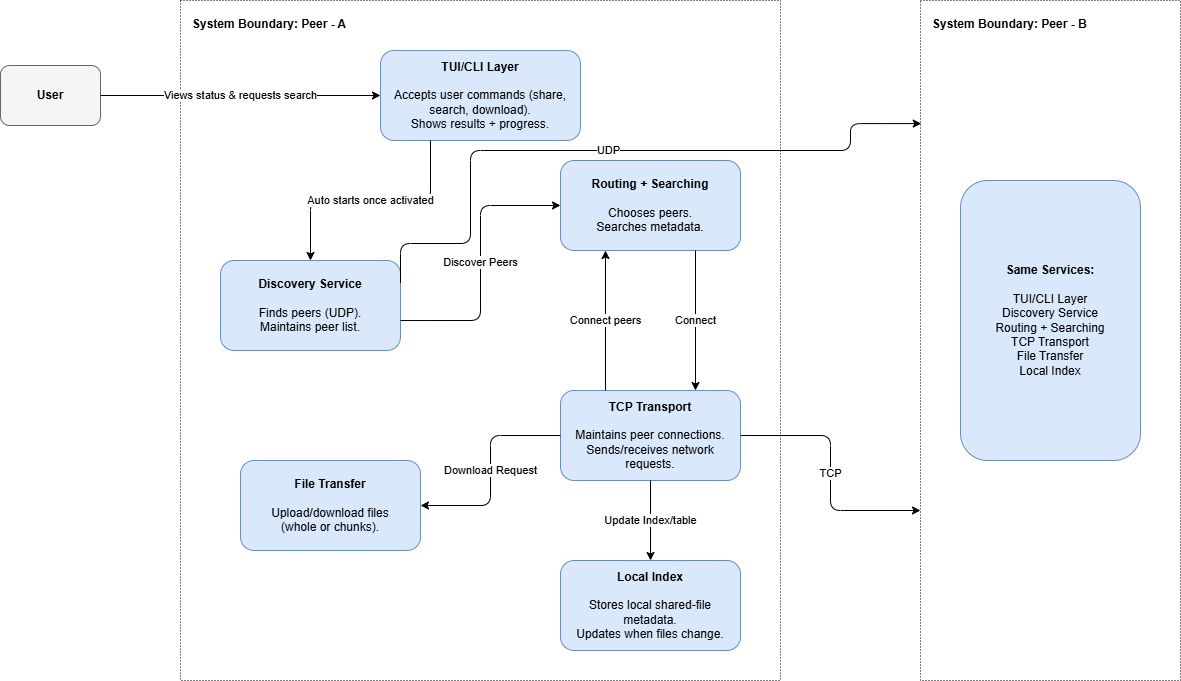

The diagram above was exported from draw.io. Its source (the exported page's mxGraphModel, read from the mxfile embedded in the PNG):
<mxGraphModel dx="1464" dy="1243" grid="1" gridSize="10" guides="1" tooltips="1" connect="1" arrows="1" fold="1" page="1" pageScale="1" pageWidth="1400" pageHeight="850" math="0" shadow="0">
  <root>
    <mxCell id="0" />
    <mxCell id="1" parent="0" />
    <mxCell id="User" parent="1" style="rounded=1;whiteSpace=wrap;html=1;fillColor=#f5f5f5;strokeColor=#666666;" value="&lt;b&gt;User&lt;/b&gt;" vertex="1">
      <mxGeometry height="60" width="100" x="40" y="105" as="geometry" />
    </mxCell>
    <mxCell id="PeerA_Boundary" parent="1" style="rounded=0;whiteSpace=wrap;html=1;verticalAlign=top;align=left;spacingLeft=10;spacingTop=10;fillColor=none;strokeColor=#000000;dashed=1;dashPattern=1 2;" value="&lt;b&gt;System Boundary: Peer - A&lt;/b&gt;" vertex="1">
      <mxGeometry height="680" width="600" x="220" y="40" as="geometry" />
    </mxCell>
    <mxCell id="TUI" parent="1" style="rounded=1;whiteSpace=wrap;html=1;fillColor=#dae8fc;strokeColor=#6c8ebf;" value="&lt;b&gt;TUI/CLI Layer&lt;/b&gt;&lt;br&gt;&lt;br&gt;Accepts user commands (share, search, download).&lt;br&gt;Shows results + progress." vertex="1">
      <mxGeometry height="90" width="200" x="420" y="90" as="geometry" />
    </mxCell>
    <mxCell id="Disc" parent="1" style="rounded=1;whiteSpace=wrap;html=1;fillColor=#dae8fc;strokeColor=#6c8ebf;" value="&lt;b&gt;Discovery Service&lt;/b&gt;&lt;br&gt;&lt;br&gt;Finds peers (UDP).&lt;br&gt;Maintains peer list." vertex="1">
      <mxGeometry height="90" width="180" x="260" y="300" as="geometry" />
    </mxCell>
    <mxCell id="Route" parent="1" style="rounded=1;whiteSpace=wrap;html=1;fillColor=#dae8fc;strokeColor=#6c8ebf;" value="&lt;b&gt;Routing + Searching&lt;/b&gt;&lt;br&gt;&lt;br&gt;Chooses peers.&lt;br&gt;Searches metadata." vertex="1">
      <mxGeometry height="90" width="180" x="600" y="200" as="geometry" />
    </mxCell>
    <mxCell id="Trans" parent="1" style="rounded=1;whiteSpace=wrap;html=1;fillColor=#dae8fc;strokeColor=#6c8ebf;" value="&lt;b&gt;File Transfer&lt;/b&gt;&lt;br&gt;&lt;br&gt;Upload/download files&lt;br&gt;(whole or chunks)." vertex="1">
      <mxGeometry height="90" width="180" x="280" y="500" as="geometry" />
    </mxCell>
    <mxCell id="TCP" parent="1" style="rounded=1;whiteSpace=wrap;html=1;fillColor=#dae8fc;strokeColor=#6c8ebf;" value="&lt;b&gt;TCP Transport&lt;/b&gt;&lt;br&gt;&lt;br&gt;Maintains peer connections.&lt;br&gt;Sends/receives network requests." vertex="1">
      <mxGeometry height="90" width="180" x="600" y="430" as="geometry" />
    </mxCell>
    <mxCell id="Index" parent="1" style="rounded=1;whiteSpace=wrap;html=1;fillColor=#dae8fc;strokeColor=#6c8ebf;" value="&lt;b&gt;Local Index&lt;/b&gt;&lt;br&gt;&lt;br&gt;Stores local shared-file metadata.&lt;br&gt;Updates when files change." vertex="1">
      <mxGeometry height="90" width="180" x="600" y="600" as="geometry" />
    </mxCell>
    <mxCell id="PeerB_Boundary" parent="1" style="rounded=0;whiteSpace=wrap;html=1;verticalAlign=top;align=left;spacingLeft=10;spacingTop=10;fillColor=none;strokeColor=#000000;dashed=1;dashPattern=1 2;" value="&lt;b&gt;System Boundary: Peer - B&lt;/b&gt;" vertex="1">
      <mxGeometry height="680" width="260" x="960" y="40" as="geometry" />
    </mxCell>
    <mxCell id="PeerB_Services" parent="1" style="rounded=1;whiteSpace=wrap;html=1;fillColor=#dae8fc;strokeColor=#6c8ebf;" value="&lt;b&gt;Same Services:&lt;/b&gt;&lt;br&gt;&lt;br&gt;TUI/CLI Layer&lt;br&gt;Discovery Service&lt;br&gt;Routing + Searching&lt;br&gt;TCP Transport&lt;br&gt;File Transfer&lt;br&gt;Local Index" vertex="1">
      <mxGeometry height="280" width="180" x="1000" y="220" as="geometry" />
    </mxCell>
    <mxCell id="Edge_User_TUI" edge="1" parent="1" source="User" style="edgeStyle=orthogonalEdgeStyle;rounded=1;html=1;exitX=1;exitY=0.5;entryX=0;entryY=0.5;" target="TUI" value="Views status &amp; requests search">
      <mxGeometry relative="1" as="geometry" />
    </mxCell>
    <mxCell id="Edge_TUI_Disc" edge="1" parent="1" source="TUI" style="edgeStyle=orthogonalEdgeStyle;rounded=1;html=1;exitX=0.25;exitY=1;entryX=0.5;entryY=0;" target="Disc" value="Auto starts once activated">
      <mxGeometry relative="1" as="geometry">
        <Array as="points">
          <mxPoint x="470" y="240" />
          <mxPoint x="350" y="240" />
        </Array>
      </mxGeometry>
    </mxCell>
    <mxCell id="Edge_TUI_Trans" edge="1" parent="1" source="Disc" style="edgeStyle=orthogonalEdgeStyle;rounded=1;html=1;entryX=0;entryY=0.5;entryDx=0;entryDy=0;exitX=1;exitY=0.667;exitDx=0;exitDy=0;exitPerimeter=0;" target="Route" value="Discover Peers">
      <mxGeometry relative="1" as="geometry">
        <Array as="points" />
        <mxPoint x="480" y="220" as="sourcePoint" />
        <mxPoint x="560" y="447.5" as="targetPoint" />
      </mxGeometry>
    </mxCell>
    <mxCell id="Edge_TCP_Trans" edge="1" parent="1" source="TCP" style="edgeStyle=orthogonalEdgeStyle;rounded=1;html=1;exitX=0;exitY=0.5;entryX=1;entryY=0.5;" target="Trans" value="Download Request">
      <mxGeometry relative="1" as="geometry" />
    </mxCell>
    <mxCell id="Edge_TCP_Route" edge="1" parent="1" source="TCP" style="edgeStyle=orthogonalEdgeStyle;rounded=1;html=1;exitX=0.25;exitY=0;entryX=0.25;entryY=1;" target="Route" value="Connect peers">
      <mxGeometry relative="1" as="geometry" />
    </mxCell>
    <mxCell id="Edge_Route_TCP" edge="1" parent="1" source="Route" style="edgeStyle=orthogonalEdgeStyle;rounded=1;html=1;exitX=0.75;exitY=1;entryX=0.75;entryY=0;" target="TCP" value="Connect">
      <mxGeometry relative="1" as="geometry" />
    </mxCell>
    <mxCell id="Edge_TCP_Index" edge="1" parent="1" source="TCP" style="edgeStyle=orthogonalEdgeStyle;rounded=1;html=1;exitX=0.5;exitY=1;entryX=0.5;entryY=0;" target="Index" value="Update Index/table">
      <mxGeometry relative="1" as="geometry" />
    </mxCell>
    <mxCell id="Edge_TUI_PeerB" edge="1" parent="1" source="Disc" style="edgeStyle=orthogonalEdgeStyle;rounded=1;html=1;entryX=0.003;entryY=0.181;exitX=1;exitY=0.25;exitDx=0;exitDy=0;entryDx=0;entryDy=0;entryPerimeter=0;" target="PeerB_Boundary" value="UDP">
      <mxGeometry relative="1" as="geometry">
        <Array as="points">
          <mxPoint x="510" y="283" />
          <mxPoint x="510" y="190" />
          <mxPoint x="890" y="190" />
          <mxPoint x="890" y="163" />
        </Array>
        <mxPoint x="830" y="270" as="sourcePoint" />
        <mxPoint x="890" y="150" as="targetPoint" />
      </mxGeometry>
    </mxCell>
    <mxCell id="Edge_TCP_PeerB" edge="1" parent="1" source="TCP" style="edgeStyle=orthogonalEdgeStyle;rounded=1;html=1;exitX=1;exitY=0.5;entryX=0;entryY=0.75;" target="PeerB_Boundary" value="TCP">
      <mxGeometry relative="1" as="geometry" />
    </mxCell>
  </root>
</mxGraphModel>